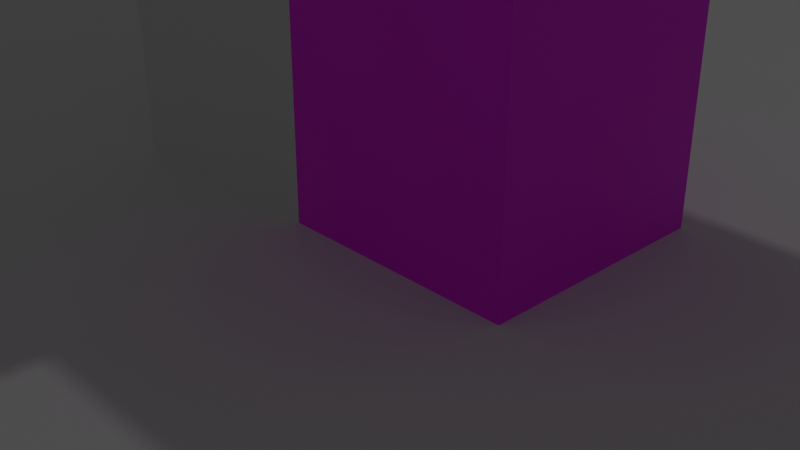 # Source: untitled.blend  (saved by Blender 2.92.15; exported with 4.5.12 LTS)
import bpy
from mathutils import Matrix  # noqa: F401  (used for matrix-valued properties, if any)

bpy.ops.wm.read_factory_settings(use_empty=True)
scene = bpy.context.scene
scene.name = 'Scene'

# ---- collections
col_collection = bpy.data.collections.new('Collection'); scene.collection.children.link(col_collection)

# ---- images (referenced by path relative to the original .blend; pixels are not part of the script)
import os
ASSET_DIR = os.environ.get("B2B_ASSET_DIR", "")  # directory of the original .blend (textures are referenced by path, not embedded)
HERE = os.path.dirname(os.path.abspath(__file__))  # packed textures are extracted next to this script under _unpacked/

def load_image(name, relpath, width, height, colorspace="sRGB"):
    """Load a texture the original file referenced (path relative to the .blend, or extracted next to this script)."""
    p = next((c for c in (os.path.join(HERE, relpath), os.path.join(ASSET_DIR, relpath)) if relpath and os.path.exists(c)), "")
    if p:
        img = bpy.data.images.load(p, check_existing=True)
        img.name = name
    else:  # same state as the original file: an image datablock whose file is absent (Cycles renders it pink)
        img = bpy.data.images.new(name, width, height)
        img.source = "FILE"
        img.filepath = "//" + (relpath or name)
    img.colorspace_settings.name = colorspace
    return img
img_material_001_base_color = load_image('Material.001 Base Color', '', 1024, 1024, 'sRGB')

# ---- materials (node trees are filled in below, after node groups)
mat_material_001 = bpy.data.materials.new('Material.001')
mat_material_001.use_transparent_shadow = False

# ---- material node trees
mat_material_001.use_nodes = True; mat_material_001.node_tree.nodes.clear()
_N = mat_material_001.node_tree.nodes; _L = mat_material_001.node_tree.links
n0 = _N.new('ShaderNodeBsdfPrincipled'); n0.name = 'Principled BSDF'; n0.location = (10, 300)
n0.distribution = 'GGX'
n0.subsurface_method = 'BURLEY'
n0.inputs[3].default_value = 1.45
n0.inputs[27].default_value = (0.0, 0.0, 0.0, 1.0)
n0.inputs[28].default_value = 1.0
n1 = _N.new('ShaderNodeOutputMaterial'); n1.name = 'Material Output'; n1.location = (300, 300)
n2 = _N.new('ShaderNodeTexImage'); n2.name = 'Image Texture'; n2.location = (-280, 278)
n2.image = img_material_001_base_color
_L.new(n0.outputs[0], n1.inputs[0])
_L.new(n2.outputs[0], n0.inputs[0])
n1.is_active_output = True

# ---- world
world_world = bpy.data.worlds.new('World'); scene.world = world_world
world_world.use_nodes = True; world_world.node_tree.nodes.clear()
_N = world_world.node_tree.nodes; _L = world_world.node_tree.links
n0 = _N.new('ShaderNodeOutputWorld'); n0.name = 'World Output'; n0.location = (300, 300)
n1 = _N.new('ShaderNodeBackground'); n1.name = 'Background'; n1.location = (10, 300)
n1.inputs[0].default_value = (0.05088, 0.05088, 0.05088, 1.0)
_L.new(n1.outputs[0], n0.inputs[0])
n0.is_active_output = True
world_world.color = (0.05088, 0.05088, 0.05088)
world_world.use_sun_shadow = False
world_world.sun_shadow_jitter_overblur = 0.0

# ---- cameras
cam_camera = bpy.data.cameras.new('Camera')
cam_camera.clip_end = 100.0
cam_camera.ortho_scale = 7.314

# ---- lights
light_light = bpy.data.lights.new('Light', 'POINT')
light_light.transmission_factor = 0.0
light_light.energy = 1000.0
light_light.shadow_soft_size = 0.1
light_light.shadow_maximum_resolution = 0.006
light_light.use_absolute_resolution = True

# ---- meshes
me_cube_001 = bpy.data.meshes.new('Cube.001')
me_cube_001.from_pydata([], [], [])
_uv = me_cube_001.uv_layers.new(name='UVMap')
_uv.uv.foreach_set('vector', [])
me_cube_001.use_remesh_fix_poles = True
me_cube_001.use_remesh_preserve_attributes = False
me_cube_001.use_mirror_vertex_groups = False
me_cube_001.update()
me_cube = bpy.data.meshes.new('Cube')
me_cube.from_pydata([(-1.0, -1.0, -1.0), (-1.0, -1.0, 1.0), (-1.0, 1.0, -1.0), (-1.0, 1.0, 1.0), (1.0, -1.0, -1.0), (1.0, -1.0, 1.0), (1.0, 1.0, -1.0), (1.0, 1.0, 1.0)], [], [(0, 1, 3, 2), (2, 3, 7, 6), (6, 7, 5, 4), (4, 5, 1, 0), (2, 6, 4, 0), (7, 3, 1, 5)])
_uv = me_cube.uv_layers.new(name='UVMap')
_uv.uv.foreach_set('vector', [0.1667, 0.0, 0.1667, 0.1667, 0.0, 0.1667, 0.0, 0.0, 0.1667, 0.1667, 0.1667, 0.3333, 0.0, 0.3333, 0.0, 0.1667, 0.3333, 0.0, 0.3333, 0.1667, 0.1667, 0.1667, 0.1667, 0.0, 0.3333, 0.1667, 0.3333, 0.3333, 0.1667, 0.3333, 0.1667, 0.1667, 0.0, 0.3333, 0.1667, 0.3333, 0.1667, 0.5, 0.0, 0.5, 0.3333, 0.0, 0.5, 0.0, 0.5, 0.1667, 0.3333, 0.1667])
me_cube.use_remesh_fix_poles = True
me_cube.use_remesh_preserve_attributes = False
me_cube.use_mirror_vertex_groups = False
me_cube.update()
me_cube_002 = bpy.data.meshes.new('Cube.002')
me_cube_002.from_pydata([(-1.0, -1.0, -1.0), (-1.0, -1.0, 1.0), (-1.0, 1.0, -1.0), (-1.0, 1.0, 1.0), (1.0, -1.0, -1.0), (1.0, -1.0, 1.0), (1.0, 1.0, -1.0), (1.0, 1.0, 1.0)], [], [(0, 1, 3, 2), (2, 3, 7, 6), (6, 7, 5, 4), (4, 5, 1, 0), (2, 6, 4, 0), (7, 3, 1, 5)])
_uv = me_cube_002.uv_layers.new(name='UVMap')
_uv.uv.foreach_set('vector', [0.5, 0.1667, 0.5, 0.3333, 0.3333, 0.3333, 0.3333, 0.1667, 0.3333, 0.3333, 0.3333, 0.5, 0.1667, 0.5, 0.1667, 0.3333, 0.5, 0.3333, 0.5, 0.5, 0.3333, 0.5, 0.3333, 0.3333, 0.1667, 0.5, 0.1667, 0.6667, 0.0, 0.6667, 0.0, 0.5, 0.5, 0.0, 0.6667, 0.0, 0.6667, 0.1667, 0.5, 0.1667, 0.1667, 0.5, 0.3333, 0.5, 0.3333, 0.6667, 0.1667, 0.6667])
me_cube_002.materials.append(None)
me_cube_002.use_remesh_fix_poles = True
me_cube_002.use_remesh_preserve_attributes = False
me_cube_002.use_mirror_vertex_groups = False
me_cube_002.update()
me_cube_003 = bpy.data.meshes.new('Cube.003')
me_cube_003.from_pydata([(-1.0, -1.0, -1.0), (-1.0, 1.0, -1.0), (1.0, -1.0, -1.0), (1.0, 1.0, -1.0), (-1.0, -1.0, 0.0), (-1.0, 1.0, 0.0), (1.0, 1.0, 0.0), (1.0, -1.0, 0.0)], [], [(1, 3, 2, 0), (2, 7, 4, 0), (3, 6, 7, 2), (1, 5, 6, 3), (0, 4, 5, 1)])
_uv = me_cube_003.uv_layers.new(name='UVMap')
_uv.uv.foreach_set('vector', [0.5, 0.1667, 0.6667, 0.1667, 0.6667, 0.3333, 0.5, 0.3333, 0.8561, 0.5, 0.7727, 0.5, 0.7727, 0.3333, 0.8561, 0.3333, 0.9394, 0.1667, 0.8561, 0.1667, 0.8561, 0.0, 0.9394, 0.0, 0.08333, 1.0, 0.0, 1.0, 1.987e-09, 0.8333, 0.08333, 0.8333, 0.1667, 1.0, 0.08333, 1.0, 0.08333, 0.8333, 0.1667, 0.8333])
me_cube_003.use_remesh_fix_poles = True
me_cube_003.use_remesh_preserve_attributes = False
me_cube_003.use_mirror_vertex_groups = False
me_cube_003.update()
me_cube_005 = bpy.data.meshes.new('Cube.005')
me_cube_005.from_pydata([(-1.0, -1.0, -1.0), (-1.0, 1.0, -1.0), (1.0, -1.0, -1.0), (1.0, 1.0, -1.0), (-1.0, -1.0, 0.0), (-1.0, 1.0, 0.0), (1.0, 1.0, 0.0), (1.0, -1.0, 0.0)], [], [(1, 3, 2, 0), (2, 7, 4, 0), (3, 6, 7, 2), (1, 5, 6, 3), (0, 4, 5, 1)])
_uv = me_cube_005.uv_layers.new(name='UVMap')
_uv.uv.foreach_set('vector', [0.5, 0.3333, 0.6667, 0.3333, 0.6667, 0.5, 0.5, 0.5, 0.25, 1.0, 0.1667, 1.0, 0.1667, 0.8333, 0.25, 0.8333, 0.4167, 1.0, 0.3333, 1.0, 0.3333, 0.8333, 0.4167, 0.8333, 0.9394, 0.6667, 0.8561, 0.6667, 0.8561, 0.5, 0.9394, 0.5, 0.9394, 0.5, 0.8561, 0.5, 0.8561, 0.3333, 0.9394, 0.3333])
me_cube_005.use_remesh_fix_poles = True
me_cube_005.use_remesh_preserve_attributes = False
me_cube_005.use_mirror_vertex_groups = False
me_cube_005.update()
me_cube_006 = bpy.data.meshes.new('Cube.006')
me_cube_006.from_pydata([(2.384e-07, -0.7964, 0.0), (2.384e-07, 1.204, 0.0), (2.0, -0.7964, 0.0), (2.0, 1.204, 0.0), (2.384e-07, -0.7964, -1.0), (2.384e-07, 1.204, -1.0), (2.0, 1.204, -1.0), (2.0, -0.7964, -1.0)], [], [(4, 0, 1, 5), (5, 1, 3, 6), (6, 3, 2, 7), (7, 2, 0, 4), (3, 1, 0, 2)])
_uv = me_cube_006.uv_layers.new(name='UVMap')
_uv.uv.foreach_set('vector', [0.9394, 0.3333, 0.8561, 0.3333, 0.8561, 0.1667, 0.9394, 0.1667, 0.9167, 0.8333, 0.8333, 0.8333, 0.8333, 0.6667, 0.9167, 0.6667, 0.8561, 0.6667, 0.7727, 0.6667, 0.7727, 0.5, 0.8561, 0.5, 0.8561, 0.3333, 0.7727, 0.3333, 0.7727, 0.1667, 0.8561, 0.1667, 0.5, 0.5, 0.6667, 0.5, 0.6667, 0.6667, 0.5, 0.6667])
me_cube_006.use_remesh_fix_poles = True
me_cube_006.use_remesh_preserve_attributes = False
me_cube_006.use_mirror_vertex_groups = False
me_cube_006.update()
me_cube_007 = bpy.data.meshes.new('Cube.007')
me_cube_007.from_pydata([(-1.0, -1.0, 1.0), (-1.0, 1.0, 1.0), (1.0, -1.0, 1.0), (1.0, 1.0, 1.0), (-1.0, -1.0, 0.0), (-1.0, 1.0, 0.0), (1.0, 1.0, 0.0), (1.0, -1.0, 0.0)], [], [(4, 0, 1, 5), (5, 1, 3, 6), (6, 3, 2, 7), (7, 2, 0, 4), (3, 1, 0, 2)])
_uv = me_cube_007.uv_layers.new(name='UVMap')
_uv.uv.foreach_set('vector', [0.75, 0.8333, 0.6667, 0.8333, 0.6667, 0.6667, 0.75, 0.6667, 0.3333, 1.0, 0.25, 1.0, 0.25, 0.8333, 0.3333, 0.8333, 0.8333, 0.8333, 0.75, 0.8333, 0.75, 0.6667, 0.8333, 0.6667, 0.8561, 0.1667, 0.7727, 0.1667, 0.7727, 0.0, 0.8561, 0.0, 0.3333, 0.5, 0.5, 0.5, 0.5, 0.6667, 0.3333, 0.6667])
me_cube_007.use_remesh_fix_poles = True
me_cube_007.use_remesh_preserve_attributes = False
me_cube_007.use_mirror_vertex_groups = False
me_cube_007.update()
me_cube_009 = bpy.data.meshes.new('Cube.009')
me_cube_009.from_pydata([(1.0, -1.0, 1.0), (1.0, 1.0, 1.0), (0.0, 1.0, 1.0), (1.0, 1.0, -0.2728), (1.0, -1.0, -0.2728), (0.0, -1.0, 1.0), (0.0, -1.0, -0.2728), (0.0, 1.0, -0.2728)], [], [(7, 2, 1, 3), (3, 1, 0, 4), (1, 2, 5, 0), (4, 0, 5, 6), (2, 7, 6, 5), (4, 6, 7, 3)])
_uv = me_cube_009.uv_layers.new(name='UVMap')
_uv.uv.foreach_set('vector', [0.6667, 0.8333, 0.6667, 0.9394, 0.5833, 0.9394, 0.5833, 0.8333, 0.7727, 0.6667, 0.6667, 0.6667, 0.6667, 0.5, 0.7727, 0.5, 0.25, 0.6667, 0.3333, 0.6667, 0.3333, 0.8333, 0.25, 0.8333, 0.5833, 0.8333, 0.5833, 0.9394, 0.5, 0.9394, 0.5, 0.8333, 0.6667, 0.3333, 0.7727, 0.3333, 0.7727, 0.5, 0.6667, 0.5, 0.08333, 0.8333, 0.0, 0.8333, 1.457e-08, 0.6667, 0.08333, 0.6667])
me_cube_009.use_remesh_fix_poles = True
me_cube_009.use_remesh_preserve_attributes = False
me_cube_009.use_mirror_vertex_groups = False
me_cube_009.update()
me_cube_010 = bpy.data.meshes.new('Cube.010')
me_cube_010.from_pydata([(1.0, -1.0, -1.0), (1.0, 1.0, -1.0), (0.0, 1.0, -1.0), (1.0, 1.0, -0.2728), (1.0, -1.0, -0.2728), (0.0, -1.0, -1.0), (0.0, -1.0, -0.2728), (0.0, 1.0, -0.2728)], [], [(2, 1, 0, 5), (0, 4, 6, 5), (1, 3, 4, 0), (2, 7, 3, 1), (2, 5, 6, 7), (4, 3, 7, 6)])
_uv = me_cube_010.uv_layers.new(name='UVMap')
_uv.uv.foreach_set('vector', [0.08333, 0.6667, 0.1667, 0.6667, 0.1667, 0.8333, 0.08333, 0.8333, 0.9318, 0.9167, 0.8712, 0.9167, 0.8712, 0.8333, 0.9318, 0.8333, 1.0, 0.1667, 0.9394, 0.1667, 0.9394, 0.0, 1.0, 0.0, 0.8712, 0.9167, 0.8106, 0.9167, 0.8106, 0.8333, 0.8712, 0.8333, 1.0, 0.3333, 1.0, 0.5, 0.9394, 0.5, 0.9394, 0.3333, 0.1667, 0.8333, 0.1667, 0.6667, 0.25, 0.6667, 0.25, 0.8333])
me_cube_010.materials.append(mat_material_001)
me_cube_010.use_remesh_fix_poles = True
me_cube_010.use_remesh_preserve_attributes = False
me_cube_010.use_mirror_vertex_groups = False
me_cube_010.update()
me_cube_011 = bpy.data.meshes.new('Cube.011')
me_cube_011.from_pydata([(1.0, -1.0, 1.0), (1.0, 1.0, 1.0), (0.0, 1.0, 1.0), (1.0, 1.0, -0.2728), (1.0, -1.0, -0.2728), (0.0, -1.0, 1.0), (0.0, -1.0, -0.2728), (0.0, 1.0, -0.2728)], [], [(7, 2, 1, 3), (3, 1, 0, 4), (1, 2, 5, 0), (4, 0, 5, 6), (2, 7, 6, 5), (4, 6, 7, 3)])
_uv = me_cube_011.uv_layers.new(name='UVMap')
_uv.uv.foreach_set('vector', [0.75, 0.8333, 0.75, 0.9394, 0.6667, 0.9394, 0.6667, 0.8333, 0.7727, 0.3333, 0.6667, 0.3333, 0.6667, 0.1667, 0.7727, 0.1667, 0.3333, 0.6667, 0.4167, 0.6667, 0.4167, 0.8333, 0.3333, 0.8333, 0.5, 0.8333, 0.5, 0.9394, 0.4167, 0.9394, 0.4167, 0.8333, 0.6667, 0.0, 0.7727, 0.0, 0.7727, 0.1667, 0.6667, 0.1667, 0.5, 0.8333, 0.4167, 0.8333, 0.4167, 0.6667, 0.5, 0.6667])
me_cube_011.use_remesh_fix_poles = True
me_cube_011.use_remesh_preserve_attributes = False
me_cube_011.use_mirror_vertex_groups = False
me_cube_011.update()
me_cube_012 = bpy.data.meshes.new('Cube.012')
me_cube_012.from_pydata([(1.0, -1.0, -1.0), (1.0, 1.0, -1.0), (0.0, 1.0, -1.0), (1.0, 1.0, -0.2728), (1.0, -1.0, -0.2728), (0.0, -1.0, -1.0), (0.0, -1.0, -0.2728), (0.0, 1.0, -0.2728)], [], [(2, 1, 0, 5), (0, 4, 6, 5), (1, 3, 4, 0), (2, 7, 3, 1), (2, 5, 6, 7), (4, 3, 7, 6)])
_uv = me_cube_012.uv_layers.new(name='UVMap')
_uv.uv.foreach_set('vector', [0.5, 0.6667, 0.5833, 0.6667, 0.5833, 0.8333, 0.5, 0.8333, 0.9924, 0.9167, 0.9318, 0.9167, 0.9318, 0.8333, 0.9924, 0.8333, 1.0, 0.3333, 0.9394, 0.3333, 0.9394, 0.1667, 1.0, 0.1667, 0.8106, 0.9167, 0.75, 0.9167, 0.75, 0.8333, 0.8106, 0.8333, 0.9773, 0.6667, 0.9773, 0.8333, 0.9167, 0.8333, 0.9167, 0.6667, 0.5833, 0.8333, 0.5833, 0.6667, 0.6667, 0.6667, 0.6667, 0.8333])
me_cube_012.use_remesh_fix_poles = True
me_cube_012.use_remesh_preserve_attributes = False
me_cube_012.use_mirror_vertex_groups = False
me_cube_012.update()
me_plane = bpy.data.meshes.new('Plane')
me_plane.from_pydata([(-1.0, -1.0, 0.0), (1.0, -1.0, 0.0), (-1.0, 1.0, 0.0), (1.0, 1.0, 0.0)], [], [(0, 1, 3, 2)])
_uv = me_plane.uv_layers.new(name='UVMap')
_uv.uv.foreach_set('vector', [0.0, 0.0, 1.0, 0.0, 1.0, 1.0, 0.0, 1.0])
me_plane.use_remesh_fix_poles = True
me_plane.use_remesh_preserve_attributes = False
me_plane.use_mirror_vertex_groups = False
me_plane.update()

# ---- objects
ob_light = bpy.data.objects.new('Light', light_light)
ob_camera = bpy.data.objects.new('Camera', cam_camera)
ob_cube = bpy.data.objects.new('Cube', me_cube_001)
ob_cube_001 = bpy.data.objects.new('Cube.001', me_cube)
ob_cube_002 = bpy.data.objects.new('Cube.002', me_cube_002)
ob_cube_003 = bpy.data.objects.new('Cube.003', me_cube_003)
ob_cube_004 = bpy.data.objects.new('Cube.004', me_cube_005)
ob_cube_005 = bpy.data.objects.new('Cube.005', me_cube_006)
ob_cube_006 = bpy.data.objects.new('Cube.006', me_cube_007)
ob_cube_008 = bpy.data.objects.new('Cube.008', me_cube_009)
ob_cube_009 = bpy.data.objects.new('Cube.009', me_cube_010)
ob_cube_007 = bpy.data.objects.new('Cube.007', me_cube_011)
ob_cube_010 = bpy.data.objects.new('Cube.010', me_cube_012)
ob_plane = bpy.data.objects.new('Plane', me_plane)

# ---- transforms, parenting, visibility, modifiers, constraints
ob_light.location = (4.076, 1.005, 28.86)
ob_light.rotation_euler = (0.6503, 0.05522, 1.866)
ob_light.lock_rotations_4d = False
ob_light.empty_display_type = 'ARROWS'
ob_light.color = (0.0, 0.0, 0.0, 0.0)
ob_light.lineart.crease_threshold = 0.0
ob_camera.location = (7.359, -6.926, 4.591)
ob_camera.rotation_euler = (1.109, 0.0, 0.8149)
ob_camera.lock_rotations_4d = False
ob_camera.empty_display_type = 'ARROWS'
ob_camera.color = (0.0, 0.0, 0.0, 0.0)
ob_camera.display_type = 'WIRE'
ob_camera.lineart.crease_threshold = 0.0
ob_cube.location = (0.0, 0.0, 0.0)
ob_cube.scale = (2.807, 4.95, 1.0)
ob_cube.lineart.crease_threshold = 0.0
ob_cube_001.location = (-0.03309, -0.2545, 18.5)
ob_cube_001.scale = (2.5, 2.5, 2.5)
ob_cube_001.lineart.crease_threshold = 0.0
ob_cube_002.location = (-0.03309, 9.115e-07, 12.0)
ob_cube_002.scale = (2.5, 1.25, 4.0)
ob_cube_002.lineart.crease_threshold = 0.0
ob_cube_003.location = (3.717, 9.537e-07, 12.0)
ob_cube_003.scale = (1.25, 1.25, 4.0)
ob_cube_003.lineart.crease_threshold = 0.0
ob_cube_004.location = (-3.783, 9.537e-07, 12.0)
ob_cube_004.scale = (1.25, 1.25, 4.0)
ob_cube_004.lineart.crease_threshold = 0.0
ob_cube_005.location = (2.467, -0.2545, 16.0)
ob_cube_005.scale = (1.25, 1.25, 4.0)
ob_cube_005.lineart.crease_threshold = 0.0
ob_cube_006.location = (-3.783, 9.537e-07, 12.0)
ob_cube_006.scale = (1.25, 1.25, 4.0)
ob_cube_006.lineart.crease_threshold = 0.0
ob_cube_008.location = (-0.03309, 1.013e-06, 4.0)
ob_cube_008.scale = (2.5, 1.25, 4.0)
ob_cube_008.lineart.crease_threshold = 0.0
ob_cube_009.location = (-0.03309, 9.537e-07, 4.0)
ob_cube_009.scale = (2.5, 1.25, 4.0)
ob_cube_009.lineart.crease_threshold = 0.0
ob_cube_007.location = (-2.533, 9.537e-07, 4.0)
ob_cube_007.scale = (2.5, 1.25, 4.0)
ob_cube_007.lineart.crease_threshold = 0.0
ob_cube_010.location = (-2.533, 9.537e-07, 4.0)
ob_cube_010.scale = (2.5, 1.25, 4.0)
ob_cube_010.lineart.crease_threshold = 0.0
_m = ob_cube_010.modifiers.new('ParticleSettings', 'PARTICLE_SYSTEM')
ob_plane.location = (0.0, 0.0, 0.0)
ob_plane.scale = (-119.9, -119.9, -119.9)
ob_plane.lineart.crease_threshold = 0.0

# ---- collection membership
col_collection.objects.link(ob_light)
col_collection.objects.link(ob_camera)
col_collection.objects.link(ob_cube)
col_collection.objects.link(ob_cube_001)
col_collection.objects.link(ob_cube_002)
col_collection.objects.link(ob_cube_003)
col_collection.objects.link(ob_cube_004)
col_collection.objects.link(ob_cube_005)
col_collection.objects.link(ob_cube_006)
col_collection.objects.link(ob_cube_008)
col_collection.objects.link(ob_cube_009)
col_collection.objects.link(ob_cube_007)
col_collection.objects.link(ob_cube_010)
col_collection.objects.link(ob_plane)

# ---- scene / render settings (as saved in the file)
scene.camera = ob_camera
scene.frame_start = 1; scene.frame_end = 250; scene.frame_set(1)
scene.render.engine = 'BLENDER_EEVEE_NEXT'
scene.cycles.use_denoising = False
scene.cycles.samples = 128
scene.cycles.sampling_pattern = 'TABULATED_SOBOL'
scene.cycles.use_adaptive_sampling = False
scene.cycles.use_light_tree = False
scene.view_settings.view_transform = 'Filmic'
scene.unit_settings.scale_length = 0.001
bpy.context.view_layer.update()
